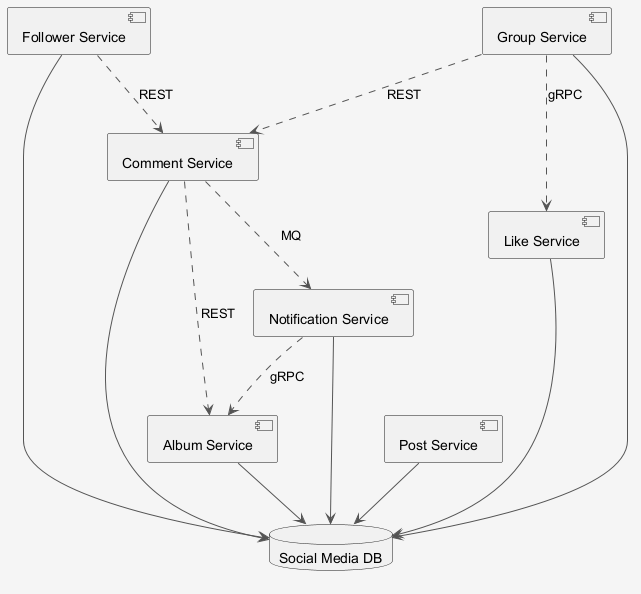

The diagram above was rendered by PlantUML. Its source (embedded in the PNG):
@startuml
skinparam shadowing false
skinparam backgroundColor #F5F5F5
skinparam ArrowColor #555555
component "Notification Service" as C_NotificationService
component "Comment Service" as C_CommentService
component "Follower Service" as C_FollowerService
component "Group Service" as C_GroupService
component "Post Service" as C_PostService
component "Album Service" as C_AlbumService
component "Like Service" as C_LikeService
database "Social Media DB" as DB_social_media
C_NotificationService --> DB_social_media
C_CommentService --> DB_social_media
C_FollowerService --> DB_social_media
C_GroupService --> DB_social_media
C_PostService --> DB_social_media
C_AlbumService --> DB_social_media
C_LikeService --> DB_social_media
C_GroupService ..> C_LikeService : gRPC
C_GroupService ..> C_CommentService : REST
C_CommentService ..> C_NotificationService : MQ
C_FollowerService ..> C_CommentService : REST
C_NotificationService ..> C_AlbumService : gRPC
C_CommentService ..> C_AlbumService : REST
@enduml